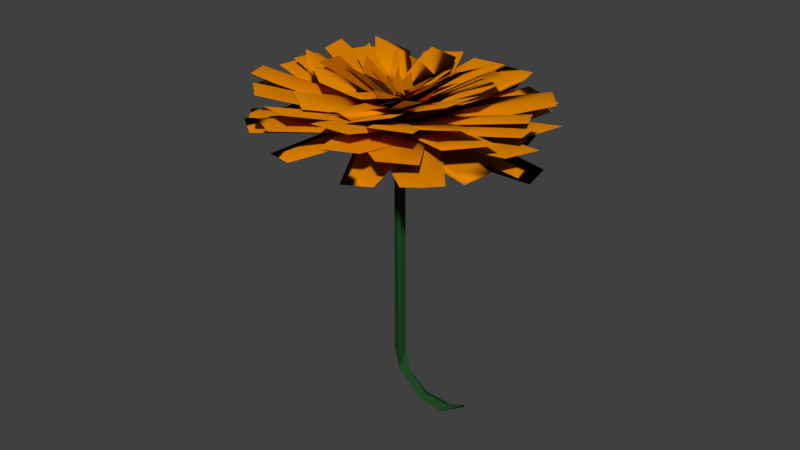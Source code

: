 # Source: marigoldFlower.blend  (saved by Blender 2.72.0; exported with 4.5.12 LTS)
import bpy
from mathutils import Matrix  # noqa: F401  (used for matrix-valued properties, if any)

bpy.ops.wm.read_factory_settings(use_empty=True)
scene = bpy.context.scene
scene.name = 'Scene'

# ---- collections
col_collection_1 = bpy.data.collections.new('Collection 1'); scene.collection.children.link(col_collection_1)

# ---- materials (node trees are filled in below, after node groups)
mat_merygoldpetal = bpy.data.materials.new('merygoldpetal')
mat_merygoldpetal.alpha_threshold = 0.0
mat_merygoldpetal.use_transparent_shadow = False
mat_merygoldpetal.diffuse_color = (0.8, 0.2482, 0.0, 1.0)
mat_merygoldpetal.roughness = 0.5
mat_merygoldpetal.line_color = (0.0, 0.0, 0.0, 1.0)
mat_marigoldstem = bpy.data.materials.new('marigoldstem')
mat_marigoldstem.alpha_threshold = 0.0
mat_marigoldstem.use_transparent_shadow = False
mat_marigoldstem.diffuse_color = (0.01591, 0.0668, 0.01833, 1.0)
mat_marigoldstem.roughness = 0.5
mat_marigoldstem.line_color = (0.0, 0.0, 0.0, 1.0)

# ---- material node trees

# ---- world
world_world = bpy.data.worlds.new('World'); scene.world = world_world
world_world.color = (0.05088, 0.05088, 0.05088)
world_world.use_sun_shadow = False
world_world.sun_shadow_jitter_overblur = 0.0
world_world.cycles.sampling_method = 'MANUAL'
world_world.cycles.sample_map_resolution = 256

# ---- meshes
me_sphere_007 = bpy.data.meshes.new('Sphere.007')
me_sphere_007.from_pydata([(-0.2174, -0.3912, -125.6), (-0.3878, -0.2852, -127.7), (0.01409, 0.06891, 0.5986), (0.09802, 0.02329, 0.686), (0.0957, -0.0002915, 0.7623), (0.08619, -0.01148, 0.8042), (0.05227, -0.03051, 0.8875), (-0.02492, -0.0457, 0.9881), (-0.1954, 0.01673, 0.9063), (-0.1673, 0.04986, 0.7822), (-0.07083, 0.07388, 0.6406), (-0.04193, 0.07452, 0.6189), (0.06068, 0.05496, 0.6111), (0.0997, 0.01145, 0.7224), (0.09074, 0.03478, 0.6546), (0.02917, -0.03763, 0.9258), (0.07152, -0.02168, 0.8465), (-0.01325, 0.07285, 0.6047), (-0.09886, 0.07094, 0.6689), (-0.2129, -0.2724, -115.1), (0.07813, 0.04547, 0.6293), (0.03905, 0.06287, 0.6007), (-0.1914, 0.02847, 0.8664), (-0.1938, 0.00489, 0.9427), (-0.1865, -0.006598, 0.9741), (-0.1249, 0.06581, 0.7029), (-0.148, 0.05869, 0.7412), (-0.1819, 0.03966, 0.8245), (-0.08249, -0.04467, 1.024), (-0.05382, -0.04635, 1.01), (0.003106, -0.04276, 0.9597), (-0.1739, -0.01729, 0.9994), (-0.1564, -0.02678, 1.018), (-0.1348, -0.03469, 1.028), (-0.1098, -0.04074, 1.03), (0.05147, -0.6009, -134.0), (-0.09759, -0.5847, -136.3), (-0.08065, -0.6502, -132.5), (-0.2453, -0.6321, -134.7), (0.1649, -0.9353, -132.4), (0.25, -0.9363, -136.7), (0.03071, -0.9418, -136.1), (0.3473, -0.9334, -133.9), (0.417, -1.201, -126.8), (0.4895, -1.167, -129.8), (-0.4822, -0.3158, -124.8), (-0.4577, -0.178, -115.1), (-0.2001, -0.26, -125.2), (-0.03112, -0.08597, 13.86), (-0.1678, 0.05503, 10.85), (-0.8461, -0.2065, 16.54), (-0.7502, -0.0378, 14.04), (0.02296, 0.01537, 10.65), (-0.6975, 0.1127, 15.49), (0.1757, -0.03687, 13.18), (0.3877, 0.1378, 11.65), (1.006, 0.03227, 16.59), (-0.004822, 0.1464, 12.66), (0.4477, 0.06809, 11.83), (0.7519, 0.3284, 15.88), (-0.02354, -0.04715, 12.59), (0.5965, 0.005346, 14.81), (0.8475, -0.1601, 19.85), (-0.1122, 0.1605, 13.38), (0.4664, 0.4167, 17.43), (0.1519, 0.04256, 10.97), (-0.1515, -0.3424, 20.29), (0.2214, -0.06931, 14.22), (-0.06904, -0.04591, 13.05), (-0.2355, 0.05198, 12.15), (0.1029, 0.1305, 12.03), (-0.6538, 0.3511, 19.19), (0.4776, -0.1716, 18.01), (-0.08489, 0.01796, 11.29), (0.2272, -0.2416, 18.77), (0.1343, 0.1806, 13.21), (-0.3762, 0.4163, 19.07), (-0.147, 0.0452, 11.62), (-0.1309, -0.172, 13.8), (0.2772, -0.05797, 12.56), (0.786, -0.481, 24.75), (-0.1738, 0.6578, 21.19), (-0.6324, 0.4371, 18.59), (0.1998, 0.05276, 9.05), (-0.2708, -0.5769, 24.03), (0.3371, -0.1317, 14.13), (-0.1364, -0.09357, 12.23), (-0.388, 0.04394, 10.81), (0.1636, 0.1719, 10.63), (-1.07, 0.5315, 22.29), (-0.06225, -0.09559, 11.47), (0.9485, -0.009993, 15.11), (1.358, -0.2797, 23.32), (0.2626, -0.07884, 12.44), (-0.02471, 0.1042, 7.916), (1.332, 0.2415, 13.35), (1.616, 0.03393, 18.0), (-0.01192, 0.1979, 11.65), (0.09451, -0.02672, 8.256), (1.34, 0.2466, 13.37), (1.222, 0.4945, 16.9), (-1.171, -0.1675, 13.94), (-0.9485, -0.3974, 18.83), (0.1572, 0.02895, 9.558), (-0.8703, -0.06824, 12.18), (0.02874, -0.03055, 8.402), (-0.3712, 0.1689, 12.57), (-1.632, 0.08224, 18.11), (-0.7986, 0.07423, 5.983), (0.06243, -0.0989, 7.571), (-2.686, -0.2473, 18.97), (0.007038, -0.131, 3.59), (-0.5752, 0.1561, 9.467), (-2.352, -0.2964, 19.38), (-0.5098, 0.03049, 9.018), (-2.018, -0.4991, 15.44), (1.983, -0.3523, 18.64), (0.8354, 0.07522, 5.827), (2.316, -0.1236, 14.99), (-0.166, -0.008959, 5.242), (1.039, 0.9285, 16.04), (-0.2576, 0.1635, 7.038), (1.702, 0.6993, 10.84), (0.2998, -0.04999, 2.868), (-0.06098, -0.2476, 11.71), (0.501, -0.07413, 8.32), (1.773, -0.6238, 24.61), (-0.429, 0.04217, 6.621), (0.4031, 1.035, 19.76), (0.1489, -0.002018, 3.89), (-0.3033, 0.8013, 18.95), (0.2257, -0.2827, 12.57), (-0.6033, -0.04309, 7.511), (-0.8135, -0.6211, 23.21), (-0.01582, 0.2776, 7.559), (-1.977, 0.562, 25.52), (-2.128, 0.2221, 22.43), (-0.1572, -0.09922, 4.338), (0.3821, -0.28, 12.79), (0.02983, -0.1494, 9.656), (-0.2757, -0.8526, 29.39), (0.03777, -0.003058, 3.486), (-0.8331, 0.7886, 21.63), (-1.678, 0.5992, 24.21), (-0.4134, -0.1174, 6.395), (1.805, -0.8363, 24.95), (0.459, 0.08752, 4.885), (0.9342, -0.9454, 25.36), (0.7871, -0.6952, 19.24), (-0.6241, 0.1468, 7.565), (0.4903, 0.1634, 4.897), (-0.1865, 1.258, 20.46), (-0.9035, 1.099, 20.78), (-0.4965, -0.02697, 5.233), (0.3908, -0.07985, 6.747), (0.6537, -1.067, 26.76), (0.2348, -0.3324, 12.67), (-0.3235, -1.093, 26.02), (-1.913, 0.7001, 19.05), (-0.2852, -0.07679, 4.556), (0.1645, 0.331, 7.512), (-0.151, 0.2923, 7.249), (-1.463, 1.108, 22.0), (-1.597, 0.7388, 19.31), (2.197, -0.6258, 22.32), (0.1492, 0.171, 3.061), (2.579, -0.1958, 17.38), (-0.3196, -0.01703, 4.662), (-0.4065, 0.2652, 7.56), (0.3398, -0.04411, 3.632), (1.532, 0.8922, 14.09), (1.199, 0.8734, 15.03), (0.8586, 1.232, 18.67), (0.7617, -0.1728, 9.701), (-0.0789, 0.1779, 2.856), (0.9067, 0.1647, 5.409), (2.236, 0.3478, 9.034), (2.091, 0.01033, 13.33), (3.077, -0.002867, 15.88), (0.873, 0.5958, 10.26), (-0.2085, 0.1651, 6.122), (0.1956, -0.1051, 3.605), (1.575, 0.1924, 6.908), (0.7804, 0.1508, 5.16), (2.656, 0.623, 11.05), (1.667, 0.6373, 12.01), (2.252, 0.8932, 13.56), (-2.421, -0.5464, 18.29), (-0.2283, 0.1389, 3.252), (0.2596, -0.1254, 6.5), (-1.395, -0.78, 20.57), (-0.1754, -0.1722, 4.486), (-0.6768, -0.05199, 6.623), (0.03245, 0.2103, 5.674), (-2.77, 0.3211, 19.53), (-2.269, 0.2009, 17.39), (-2.978, -0.06132, 18.34), (-1.996, 0.2552, 8.775), (-0.006402, 0.1992, -1.632), (0.004988, -0.2404, 1.737), (-1.792, -0.3708, 12.69), (-3.782, -0.3148, 23.1), (-0.7041, -0.1521, 6.174), (-3.793, 0.1247, 19.73), (-3.084, 0.03645, 15.3), (-0.6751, -0.505, 7.49), (0.1904, -0.1743, 3.815e-06), (-0.3193, 0.1956, 0.1487), (-2.513, -0.2795, 15.69), (-3.379, -0.6101, 23.18), (-2.869, -0.9801, 23.03), (-0.7521, -0.04244, 5.651), (-2.436, -0.7421, 17.53), (1.404, -0.6538, 7.359), (-0.231, -0.1893, 1.986), (0.1863, 0.2209, -2.178), (2.156, -0.08361, 1.671), (1.178, -0.08663, 0.03083), (3.791, -0.5481, 7.044), (2.382, -0.6508, 8.999), (3.374, -0.9583, 11.21), (0.08946, 0.8943, 3.469), (-0.154, 0.3815, 0.6614), (-0.5228, 0.02511, 0.9637), (0.5265, 0.1127, -1.378), (1.377, 0.703, -0.4101), (1.62, 1.216, 2.398), (1.989, 1.572, 2.095), (0.9397, 1.485, 4.437), (0.6206, 0.3906, 1.28), (0.8456, 1.207, 1.779), (0.196, -0.6792, 9.781), (-0.3007, -0.2152, 2.682), (0.4565, 0.1238, -2.162), (1.614, -0.7256, 8.03), (2.111, -1.19, 15.13), (1.354, -1.529, 19.97), (-1.401, 1.499, 11.63), (-1.207, 0.7498, 7.411), (-0.5058, -0.0342, 1.623), (-0.424, 0.2241, 1.321), (0.4602, 0.164, -1.666), (0.2661, 0.9129, 2.555), (-0.4349, 1.697, 8.343), (-0.5167, 1.439, 8.645), (0.1156, 0.5807, 2.862), (-1.056, 1.082, 7.104), (-1.92, -0.6314, 16.24), (-0.3664, 0.1552, -0.4733), (-0.1669, -0.6209, 9.438), (0.2727, -0.238, 1.355), (-1.721, -1.408, 26.15), (-2.36, -1.014, 24.32), (-1.157, -0.1186, 7.267), (-0.1976, -0.1388, 0.7271), (-0.8039, 0.2617, 3.151), (0.1752, 0.2547, -1.261), (-2.535, 0.6555, 13.83), (-3.494, 0.6757, 20.37), (-2.888, 0.2751, 17.95), (-3.867, 0.2822, 22.36), (-0.9239, -0.8448, 14.78), (-0.5061, 0.06245, 0.6816), (0.3975, -0.6751, 9.222), (0.4607, -0.1295, -0.07011), (-0.02037, -1.582, 23.32), (-0.9872, -1.39, 24.07), (-2.867, 0.7328, 16.91), (-0.3428, -0.1285, 1.52), (-0.6003, 0.09598, 2.179), (0.3183, 0.1666, -1.697), (-0.05189, 0.415, 0.2707), (-2.576, 1.276, 15.66), (-2.319, 1.052, 15.0), (-0.56, 0.4686, 4.749), (-3.237, 0.9812, 18.87), (-2.359, 0.6792, 12.43), (0.7757, -0.805, 4.506), (0.1391, -0.3436, 0.901), (-0.481, -0.05275, 0.4145), (0.5995, -0.002948, -0.5262), (1.825, -0.4465, 1.911), (2.462, -0.9078, 5.515), (3.082, -1.199, 6.002), (0.8663, -0.2502, 2.453), (2.002, -1.248, 6.943), (1.735, -1.001, 3.963), (-0.5803, 0.8598, 0.598), (-0.81, 0.8586, -0.04346), (-0.5629, 0.05558, 0.2744), (-0.41, 0.2913, -0.7836), (-0.3645, 0.2629, 0.8253), (0.4773, -0.009423, -0.4407), (0.3452, 0.263, -1.311), (0.4418, 0.3617, 0.2209), (0.7435, 0.8646, -1.148), (0.5138, 0.8634, -1.789), (0.3434, 1.432, -0.4078), (0.4964, 1.668, -1.466), (-0.0364, 0.8611, -1.732), (-0.4118, 1.46, 0.12), (0.2979, 1.46, -2.017), (-0.03016, 0.8621, 0.5402), (-0.5439, 1.733, -0.7507), (-0.5083, 1.362, -1.412), (-0.1994, -0.89, 5.936), (-0.4895, 0.04248, 0.3956), (-0.09309, -0.2413, 0.8126), (0.5601, 0.06016, -0.9043), (1.307, -0.6827, 3.104), (0.6235, -0.3367, 0.373), (1.2, -1.331, 8.228), (1.597, -1.615, 8.645), (0.4838, -1.236, 8.667), (0.5472, -1.633, 9.944), (-1.559, 0.6551, 2.014), (-0.5329, -0.03572, 0.9674), (-0.802, 0.2632, 0.223), (-0.5672, 0.186, 1.565), (0.07751, 0.3399, 0.1045), (0.4735, 0.0891, -1.154), (0.07444, 0.3183, -1.494), (-0.1588, 0.922, -1.029), (-0.4375, 0.8331, -1.409), (-0.9155, 1.314, 0.7614), (-1.185, 1.613, 0.01701), (-1.792, 1.259, 2.479), (-1.15, 1.391, -0.5811), (-1.28, 0.744, 2.393), (-2.191, 1.488, 2.139), (-1.795, 1.237, 0.8799), (-0.02499, -0.2859, 0.425), (0.6587, -0.2831, 1.917), (0.5535, -0.2533, 0.1066), (0.5042, 0.05936, 1.203), (-0.0235, 0.1403, -0.2149), (0.6378, 0.03214, -0.3045), (3.327, -0.1735, 4.283), (3.906, -0.1409, 3.965), (3.222, -0.1437, 2.473), (1.945, -0.2146, 1.061), (3.243, -0.4589, 4.694), (1.936, -0.2122, 3.329), (3.904, -0.5671, 4.605), (3.377, -0.4861, 3.187), (1.301, 1.229, -0.05206), (0.6193, 0.8811, -1.6), (-0.456, 0.1034, -0.6364), (0.107, 0.2447, 0.5141), (0.002311, 0.3133, -1.365), (0.6313, 0.05514, 1.063), (1.592, 0.5533, 1.23), (0.911, 0.205, -0.3181), (2.668, 1.331, 0.2662), (1.11, 0.7159, -1.319), (2.209, 1.121, 0.9948), (2.105, 1.19, -0.8843), (1.102, 0.7185, 0.9488), (1.58, 1.379, -1.433), (3.436, 0.1849, 4.168), (0.2349, -0.1969, -0.3242), (0.669, -0.01459, -0.2853), (-0.286, 0.1218, -0.01857), (0.6995, 0.3315, 2.396), (0.3239, 0.3929, 0.8491), (3.525, 0.7747, 5.341), (3.091, 0.5924, 5.302), (2.961, 0.4984, 2.921), (0.7987, 0.07944, 2.096), (4.046, 0.456, 5.035), (3.061, 0.2463, 2.62), (1.627, 0.5744, 0.2094), (-0.2623, 0.2485, -1.498), (0.3822, -0.1072, 1.96), (0.5744, 0.2467, -1.005), (2.072, 0.07175, 4.633), (3.961, 0.3976, 6.34), (3.124, 0.3994, 5.847), (3.317, 0.7533, 2.882), (-2.387, -0.987, 14.35), (-0.441, 0.1284, 0.9969), (-0.7372, -0.201, 2.637), (0.4798, -0.05939, -1.218), (0.2973, -0.3732, 0.6627), (-1.649, -1.489, 14.02), (-1.352, -1.159, 12.38), (-2.569, -1.301, 16.24), (-2.128, -0.007466, 7.536), (-0.2813, -0.1261, 2.054), (-0.7189, -0.0439, 1.876), (0.1699, 0.2476, -1.961), (-1.708, 0.5937, 2.503), (-1.083, 0.3451, 0.6313), (-3.554, 0.7123, 7.985), (-3.116, 0.6301, 8.164), (-2.753, 0.2412, 9.408), (-4.005, 0.3386, 12.0), (-1.811, -0.3429, 7.068), (-1.623, -0.0935, 6.01), (-0.3142, 0.1546, -0.3183), (0.4435, -0.1343, -0.3556), (-2.753, -1.135, 17.19), (-1.445, -0.8868, 10.87), (-1.256, -0.6373, 9.808), (-3.511, -0.846, 17.23), (-1.976, -0.3103, 8.038), (-0.06396, -0.1694, 0.9807), (-0.4875, -0.06568, 1.075), (0.06287, 0.2417, -0.9842), (-2.012, 0.3559, 6.214), (-1.018, 0.1901, 1.876), (-3.924, 0.215, 13.27), (-3.5, 0.1113, 13.18), (-2.969, -0.1445, 12.38), (-4.051, -0.1961, 15.24), (3.265, -0.1073, 8.543), (3.222, -0.2582, 7.59), (0.1515, -0.1946, 1.266), (0.751, -0.006584, 0.5971), (-0.09265, 0.1895, -0.7157), (0.7612, 0.3571, 1.074), (0.7183, 0.2061, 0.1207), (3.832, 0.2935, 7.398), (3.232, 0.1054, 8.067), (4.076, -0.09065, 9.38), (2.485, 1.226, 5.55), (0.3763, 0.4194, 1.911), (-0.3053, 0.1404, -0.3667), (0.242, 0.3492, -0.08418), (0.621, -0.1487, 0.6111), (0.4685, 0.1067, -0.05846), (2.864, 0.7284, 6.245), (3.411, 0.9371, 6.528), (2.729, 0.6582, 4.25), (2.637, 0.9708, 6.219), (0.7478, 0.2068, 2.518), (2.358, 0.8707, 3.643), (1.231, -0.7133, 7.197), (-0.2973, -0.1657, 0.7902), (0.2567, 0.2049, -0.9554), (2.112, -0.1547, 4.964), (1.003, -0.0792, 1.169), (3.64, -0.7023, 11.37), (2.339, -0.7888, 10.99), (3.086, -1.073, 13.12), (-0.2038, 0.9118, 3.134), (-0.5303, 0.07213, 0.1742), (-0.2327, 0.3652, 0.2371), (-0.06217, -0.03565, -0.3528), (0.4991, -0.0732, -0.225), (0.4156, 0.2504, -0.166), (1.291, 0.7356, 2.595), (0.9386, 0.7349, 1.482), (1.32, 1.282, 5.492), (1.617, 1.575, 5.554), (0.6712, 1.397, 5.895), (1.149, 1.683, 6.081), (0.1482, 0.9125, 4.246), (0.5877, 1.721, 5.954), (-0.9046, -1.401, 15.39), (-0.4976, 0.057, -0.06566), (0.7331, -0.1933, 1.458), (0.3158, -0.325, 1.975), (0.3261, -1.652, 16.92), (-0.4873, -1.27, 14.88), (-2.562, 0.9014, 9.393), (-0.7615, -0.09258, 1.616), (-0.5316, 0.1348, 0.6088), (0.3272, 0.1361, -0.8562), (-0.2659, 0.45, 2.239), (-0.1848, 0.376, 0.1142), (-1.986, 1.37, 7.891), (-2.215, 1.143, 8.898), (-1.979, 1.034, 6.033), (-0.7678, 0.2435, 3.474), (-3.074, 1.141, 10.36), (-2.481, 0.8274, 7.268), (0.01221, -0.8526, 8.545), (-0.4909, -0.09116, 0.7455), (0.4485, 0.1238, -0.9325), (0.5659, -0.2316, 1.409), (1.486, -0.6308, 6.82), (1.989, -1.392, 14.62), (0.9326, -1.252, 13.96), (1.05, -1.607, 16.3), (-1.453, 1.257, 7.496), (-1.381, 0.7126, 4.565), (-0.5037, -0.06887, 0.5638), (-0.5592, 0.2847, 0.5983), (0.4589, 0.03867, -0.7587), (0.08585, 0.9195, 2.831), (0.1575, 0.3749, -0.09879), (-0.7919, 1.701, 6.833), (-0.7364, 1.347, 6.799), (-1.754, 1.593, 8.156), (-1.774, -0.2696, -0.6962), (-0.2743, 0.163, -0.4142), (-0.5674, -0.05731, -1.03), (0.3325, -0.08545, 0.4393), (-0.2381, -0.2952, 1.287), (-0.8807, -0.6926, 0.9658), (-0.4781, -0.2975, -0.684), (-2.381, -1.125, 0.6838), (-2.088, -0.9049, 1.3), (-2.177, -0.6647, 0.9536), (-2.987, -0.8768, -0.1697), (-2.417, -0.6671, -1.018), (-1.694, -0.2001, -0.1752), (0.07875, -0.05581, 0.0745), (-0.572, -0.06776, 0.4697), (-0.07575, 0.2401, -0.4323), (-0.5398, 0.07755, -1.294), (-1.907, 0.2929, -2.253), (-3.68, 0.1485, -2.503), (-3.061, 0.01518, -1.135), (-3.029, 0.1605, -2.898), (-0.9542, 0.1155, 0.2421), (-3.525, -0.1474, -1.996), (-2.647, -0.02281, -2.671), (2.794, -0.2378, -4.367), (3.293, -0.3527, -5.936), (-0.09325, -0.1172, 0.2911), (0.5101, -0.09778, -0.1022), (0.3989, -0.09944, -1.375), (0.2178, 0.2722, -0.7799), (0.7167, 0.1574, -2.348), (3.604, 0.03679, -7.007), (3.112, 0.01901, -5.341), (3.001, 0.01735, -6.613), (0.9587, 0.07523, -0.9535), (2.552, -0.1557, -5.762), (-0.6677, -0.727, -4.371e-08), (-0.4674, -0.01987, -5.96e-08), (-0.3971, -0.3137, -0.7441), (-0.3749, -0.254, 0.7509), (0.358, -0.227, 0.7071), (0.4203, 0.05248, -7.252e-08), (0.3299, -0.1972, -0.7166), (0.6999, -0.727, -5.96e-08), (0.4293, -1.14, 0.7441), (0.4996, -1.434, -5.96e-08), (0.4293, -1.14, -0.7441), (0.0161, -0.727, -1.0), (-0.2978, -1.257, 0.7166), (0.0161, -0.727, 1.0), (-0.3881, -1.506, -1.336e-07), (-0.2978, -1.257, -0.7166), (-0.3045, -0.1208, 0.2647), (-0.5723, 0.1396, -0.1454), (0.3165, 0.2156, -0.5789), (-0.8238, 0.734, -4.547), (-2.022, 1.297, -6.99), (-1.754, 1.036, -6.58), (-1.502, 0.4417, -2.178), (-2.643, 0.9601, -6.147), (2.023, -1.117, -2.649), (0.1923, -0.2828, 0.4502), (-0.2772, -0.1086, 0.2885), (0.2049, -0.3127, -1.034), (0.4297, -0.05379, 0.2048), (0.6032, 0.1454, -0.6407), (0.5289, -0.03603, -1.353), (2.421, -0.6592, -2.256), (2.903, -0.8633, -3.579), (2.434, -0.6891, -3.74), (1.308, -0.4858, -2.642), (2.097, -0.9359, -1.937), (1.318, -0.4861, -0.6478), (2.196, -0.9181, -3.495), (0.08463, -0.8818, -1.659), (-0.5073, -0.06013, 0.4104), (-0.002677, -0.2675, 0.3877), (0.2787, 0.1374, -0.0955), (0.5437, -0.1408, -1.835), (0.7449, -0.2054, -0.5565), (1.511, -0.631, -3.237), (1.19, -0.7572, -4.128), (2.103, -1.453, -5.306), (1.052, -1.372, -3.06), (1.599, -1.245, -5.283), (0.4061, -0.7556, -0.768), (1.317, -1.65, -4.8), (0.8512, -1.307, -4.339), (-1.35, 0.697, -5.703), (-0.4595, -0.07442, 0.6221), (0.5069, 0.07516, -0.2885), (0.1364, 0.9236, -7.206), (-0.52, 1.216, -10.88), (-0.7545, 1.695, -13.53), (-0.694, 0.4045, -2.026), (-1.721, 1.545, -12.62), (2.85, -0.6629, -0.295), (-0.1093, -0.2242, 0.6348), (-0.006643, 0.1851, -0.5162), (0.6777, 0.08145, -1.554), (1.053, 0.2567, -1.072), (4.012, -0.182, -2.001), (3.225, -0.4877, 0.1871), (3.185, -0.182, -2.591), (0.7171, -0.2242, 1.224), (3.909, -0.5914, -0.8504), (-1.724, -1.17, 5.744), (-1.508, -0.6256, 3.007), (-1.157, -0.6489, 1.766), (-0.4475, 0.1345, 0.122), (0.08735, 0.06222, -0.2564), (-0.4262, -0.189, -0.00957), (0.518, -0.0649, 0.03242), (-0.08685, -0.8851, 2.863), (0.1297, -0.3405, 0.1251), (-1.168, -1.322, 5.879), (-1.682, -1.573, 6.126), (-1.147, -1.645, 5.747), (-0.438, -0.8618, 4.104), (-2.113, -1.446, 5.837), (-2.173, 0.116, 1.11), (-0.1091, -0.1319, 0.437), (-0.9206, 0.003092, -0.2359), (-0.7213, 0.02443, 1.252), (0.1653, 0.2685, -0.8066), (-1.498, 0.6883, -1.162), (-0.6489, 0.3338, -1.628), (-2.75, 0.8013, 0.1839), (-3.562, 0.9363, -0.4889), (-2.949, 0.7799, -1.304), (-3.022, 0.4706, 1.576), (-3.836, 0.5359, 0.7547)], [], [(3, 14, 20, 12, 21, 2, 17, 11, 10, 18, 25, 26, 9, 27, 22, 8, 23, 24, 31, 32, 33, 34, 28, 29, 7, 30, 15, 6, 16, 5, 4, 13), (19, 29, 28, 45), (3, 13, 19), (13, 4, 19), (4, 5, 19), (5, 16, 19), (16, 6, 19), (6, 15, 19), (15, 30, 19), (30, 7, 19), (7, 29, 19), (46, 45, 23, 8), (28, 34, 45), (45, 34, 33), (45, 33, 32), (45, 32, 31), (45, 31, 24), (45, 24, 23), (46, 2, 21, 47), (46, 8, 22), (46, 22, 27), (46, 27, 9), (46, 9, 26), (46, 26, 25), (46, 25, 18), (46, 18, 10), (46, 10, 11), (46, 11, 17), (46, 17, 2), (40, 36, 35, 42), (21, 12, 47), (20, 14, 47), (12, 20, 47), (45, 38, 37), (1, 36, 38), (1, 47, 36), (47, 0, 35), (39, 37, 38, 41), (35, 37, 39, 42), (36, 40, 41), (207, 211, 205, 206), (41, 40, 44), (39, 41, 43), (42, 43, 44), (0, 19, 45), (48, 50, 49), (49, 50, 48), (53, 51, 52), (51, 53, 52), (55, 56, 54), (55, 54, 56), (58, 57, 59), (58, 59, 57), (62, 61, 60), (62, 60, 61), (65, 63, 64), (65, 64, 63), (67, 66, 68), (68, 66, 67), (71, 69, 70), (69, 71, 70), (72, 74, 73), (73, 74, 72), (75, 77, 76), (77, 75, 76), (79, 80, 78), (79, 78, 80), (83, 82, 81), (83, 81, 82), (85, 84, 86), (86, 84, 85), (89, 87, 88), (87, 89, 88), (92, 91, 90), (92, 90, 91), (95, 94, 93), (94, 96, 93), (95, 96, 94), (95, 93, 96), (99, 97, 98), (98, 97, 100), (99, 98, 100), (99, 100, 97), (103, 102, 101), (103, 101, 102), (106, 105, 104), (107, 104, 105), (107, 105, 106), (107, 106, 104), (109, 110, 108), (109, 108, 110), (114, 111, 112), (112, 111, 115), (114, 112, 113), (113, 112, 115), (114, 113, 115), (114, 115, 111), (118, 117, 119), (117, 116, 119), (118, 116, 117), (119, 116, 118), (123, 120, 121), (122, 123, 121), (120, 122, 121), (123, 122, 120), (125, 126, 124), (125, 124, 126), (127, 130, 128), (129, 127, 128), (129, 128, 130), (131, 133, 132), (132, 133, 131), (137, 136, 134), (137, 134, 135), (137, 135, 136), (136, 135, 134), (138, 140, 139), (143, 141, 142), (143, 142, 141), (146, 148, 144), (145, 148, 146), (146, 147, 145), (146, 144, 147), (152, 149, 150), (152, 150, 151), (149, 151, 150), (154, 153, 156), (155, 154, 156), (154, 157, 153), (155, 157, 154), (156, 157, 155), (156, 153, 157), (159, 163, 158), (160, 159, 161), (160, 161, 162), (163, 162, 158), (159, 158, 161), (163, 159, 160), (163, 160, 162), (158, 162, 161), (165, 164, 167), (166, 164, 165), (167, 164, 166), (171, 168, 169), (170, 169, 168), (172, 170, 168), (171, 172, 168), (177, 178, 176), (177, 174, 173), (177, 176, 174), (178, 175, 176), (173, 175, 178), (173, 178, 177), (180, 185, 179), (182, 181, 183), (182, 183, 184), (185, 180, 181), (185, 181, 182), (186, 184, 183), (179, 186, 183), (185, 186, 179), (188, 189, 187), (187, 190, 188), (187, 189, 190), (193, 191, 192), (195, 194, 196), (195, 191, 193), (194, 193, 192), (196, 194, 192), (195, 196, 191), (199, 198, 202), (200, 199, 202), (198, 204, 197), (202, 198, 197), (199, 204, 198), (200, 204, 199), (202, 201, 200), (201, 204, 200), (202, 203, 201), (202, 197, 203), (210, 209, 208, 212), (211, 207, 208), (226, 229, 224, 225), (206, 205, 212), (207, 206, 212), (208, 207, 212), (211, 208, 209), (211, 209, 210), (211, 210, 205), (205, 210, 212), (218, 217, 216), (219, 220, 218), (214, 217, 213), (219, 215, 214), (219, 216, 215), (219, 218, 216), (220, 217, 218), (213, 217, 220), (213, 220, 219), (223, 221, 222), (222, 221, 228, 230), (226, 225, 227), (229, 221, 223), (224, 222, 230), (225, 224, 230), (227, 225, 230), (229, 226, 228), (229, 228, 221), (240, 239, 238, 246), (236, 234, 235), (235, 233, 231), (234, 232, 233), (236, 232, 234), (235, 231, 236), (231, 232, 236), (244, 245, 242, 243), (239, 237, 238), (245, 239, 241), (245, 241, 242), (269, 268, 267, 276), (242, 241, 243), (237, 243, 246), (245, 237, 239), (241, 240, 246), (243, 241, 246), (245, 244, 237), (238, 237, 246), (251, 250, 249), (252, 247, 251), (248, 250, 247), (252, 249, 248), (252, 251, 249), (247, 250, 251), (253, 260, 254), (256, 253, 254), (257, 256, 255), (258, 256, 257), (258, 257, 260), (254, 260, 255), (259, 253, 256), (259, 256, 258), (260, 257, 255), (259, 260, 253), (265, 264, 263), (266, 261, 265), (262, 264, 261), (266, 263, 262), (266, 265, 263), (261, 264, 265), (273, 274, 271, 272), (274, 268, 270), (270, 269, 271), (274, 270, 271), (282, 281, 280, 284), (267, 273, 275), (275, 272, 276), (274, 267, 268), (271, 269, 276), (272, 271, 276), (274, 273, 267), (267, 275, 276), (279, 280, 278), (284, 280, 279), (285, 277, 278, 286), (283, 281, 282), (284, 279, 277), (280, 286, 278), (281, 286, 280), (283, 286, 281), (284, 285, 282), (284, 277, 285), (289, 288, 304, 290), (291, 287, 288, 289), (293, 292, 289, 290), (296, 295, 292, 293), (294, 291, 292), (298, 297, 294, 295), (301, 298, 295, 296), (300, 297, 298, 303), (287, 300, 303, 288), (303, 301, 304), (290, 304, 299), (302, 287, 291), (293, 290, 299), (302, 291, 294), (296, 293, 299), (302, 294, 297), (301, 296, 299), (302, 297, 300), (304, 301, 299), (302, 300, 287), (308, 310, 307, 306), (306, 307, 305), (311, 313, 314, 312), (312, 310, 309), (316, 318, 328, 315), (307, 310, 305), (313, 308, 306), (313, 309, 308), (313, 311, 309), (314, 310, 312), (305, 310, 314), (305, 314, 313), (316, 315, 317), (321, 320, 316, 317), (323, 322, 320, 321), (319, 318, 320), (324, 319, 320, 322), (325, 322, 323, 327), (324, 322, 325), (326, 324, 325, 329), (328, 326, 329, 315), (329, 327, 330), (321, 317, 323), (328, 318, 319), (328, 319, 324), (328, 324, 326), (330, 327, 323), (317, 330, 323), (317, 315, 329, 330), (331, 335, 336, 333), (332, 334, 335, 331), (338, 339, 336, 335), (337, 338, 335, 334), (343, 344, 339, 338), (341, 343, 338, 337), (341, 332, 331, 343), (336, 340, 333), (342, 334, 332), (339, 340, 336), (342, 337, 334), (344, 340, 339), (342, 341, 337), (333, 340, 344), (342, 332, 341), (343, 331, 333, 344), (348, 345, 346, 347), (350, 347, 349, 352), (348, 347, 350), (356, 353, 351, 352), (358, 345, 355, 353), (359, 360, 361, 370), (358, 353, 356), (349, 346, 354), (357, 345, 348), (357, 348, 350), (352, 349, 354), (357, 350, 351), (357, 351, 355), (356, 352, 354), (358, 356, 354), (357, 355, 345), (346, 358, 354), (366, 365, 364, 363), (368, 360, 359), (368, 362, 360), (364, 361, 362), (364, 362, 363), (375, 373, 374, 376), (366, 369, 365), (369, 370, 367), (361, 367, 370), (364, 367, 361), (368, 366, 363), (368, 359, 366), (371, 372, 377, 378), (377, 372, 373), (377, 373, 375), (378, 376, 374), (371, 378, 374), (450, 448, 446, 447), (383, 381, 382), (384, 383, 385), (385, 386, 384), (385, 380, 379), (385, 382, 380), (384, 381, 383), (386, 381, 384), (379, 381, 386), (388, 387, 389), (388, 395, 387), (390, 389, 392), (391, 390, 392), (394, 391, 393), (391, 392, 393), (395, 394, 396), (395, 388, 390), (395, 390, 394), (396, 393, 392), (389, 396, 392), (395, 396, 387), (399, 397, 398), (404, 402, 401), (400, 397, 399), (403, 400, 398), (402, 397, 400), (404, 397, 402), (403, 404, 401), (403, 398, 404), (398, 397, 404), (406, 413, 405), (409, 408, 410), (409, 410, 411), (407, 405, 410), (413, 406, 408), (413, 408, 409), (413, 409, 412), (414, 411, 410), (405, 414, 410), (413, 414, 405), (417, 418, 416), (421, 418, 419), (422, 421, 420), (423, 424, 422), (416, 422, 424), (423, 417, 415), (423, 420, 417), (422, 418, 421), (416, 418, 422), (416, 424, 415), (427, 425, 428), (435, 426, 427), (435, 427, 429), (429, 427, 430), (429, 430, 433), (431, 429, 432), (432, 433, 436), (434, 432, 425), (425, 432, 436), (430, 428, 436), (433, 430, 436), (435, 431, 434), (435, 434, 426), (426, 434, 425), (442, 441, 440), (443, 444, 442), (438, 441, 437), (443, 439, 438), (443, 440, 439), (443, 442, 440), (444, 441, 442), (437, 441, 444), (437, 444, 443), (446, 445, 447), (446, 457, 445), (451, 449, 450, 452), (449, 448, 450), (455, 453, 454, 456), (453, 451, 454), (451, 452, 454), (445, 457, 455, 458), (455, 456, 458), (450, 447, 452), (457, 446, 449), (457, 449, 453), (458, 454, 452), (457, 453, 455), (447, 458, 452), (496, 497, 506, 495), (463, 462, 461), (459, 463, 464), (460, 462, 459), (464, 461, 460), (464, 463, 461), (459, 462, 463), (474, 465, 466), (469, 474, 468), (468, 467, 470), (471, 468, 470), (469, 468, 471), (471, 470, 473), (465, 472, 475), (475, 473, 476), (467, 476, 473), (470, 467, 473), (474, 469, 472), (474, 472, 465), (465, 475, 466), (466, 475, 476), (483, 484, 482), (478, 480, 477), (483, 478, 477), (483, 479, 478), (483, 481, 479), (483, 482, 481), (482, 480, 481), (484, 480, 482), (477, 480, 484), (477, 484, 483), (487, 486, 488), (487, 485, 486), (489, 488, 491), (490, 489, 491), (493, 490, 492), (490, 491, 492), (485, 493, 494), (493, 485, 487), (493, 487, 489), (492, 491, 488), (494, 492, 488), (47, 14, 3, 19), (485, 494, 486), (499, 503, 502, 500), (501, 497, 498), (500, 498, 499), (508, 507, 518, 511), (502, 501, 500), (505, 506, 502), (503, 505, 502), (497, 501, 506), (504, 499, 496), (504, 503, 499), (506, 501, 502), (495, 505, 504), (510, 516, 509, 508), (513, 514, 516, 512), (510, 508, 511), (512, 510, 511), (517, 513, 515, 518), (514, 513, 517), (521, 523, 530, 520), (516, 507, 509), (512, 511, 518), (515, 512, 518), (516, 514, 507), (514, 517, 507), (519, 522, 521, 520), (529, 524, 521, 522), (521, 524, 525, 523), (529, 527, 526, 524), (526, 528, 525, 524), (519, 520, 526, 527), (526, 520, 530, 528), (532, 536, 537, 533), (529, 522, 519), (525, 530, 523), (528, 530, 525), (529, 519, 527), (534, 532, 531), (536, 538, 541, 537), (536, 532, 534), (539, 538, 536, 535), (540, 545, 546, 541), (539, 540, 538), (543, 545, 540, 539), (534, 531, 545, 543), (537, 542, 533), (544, 535, 534), (541, 542, 537), (544, 539, 535), (546, 542, 541), (544, 543, 539), (533, 542, 546), (544, 534, 543), (545, 531, 533, 546), (571, 570, 569, 580), (553, 554, 547), (548, 547, 549), (551, 549, 550), (554, 551, 552), (547, 554, 550), (553, 548, 549), (549, 547, 550), (553, 549, 551), (554, 552, 550), (553, 551, 554), (557, 555, 556), (557, 561, 558), (560, 557, 559), (560, 564, 561), (562, 563, 560), (563, 568, 564), (555, 563, 566), (561, 565, 558), (567, 559, 556), (564, 565, 561), (567, 562, 559), (568, 565, 564), (567, 566, 562), (558, 565, 568), (567, 556, 566), (558, 568, 555), (570, 582, 569), (572, 575, 576, 573), (572, 573, 570), (572, 570, 571), (575, 577, 579, 576), (574, 575, 572), (580, 569, 581, 578), (582, 579, 581), (570, 576, 582), (573, 576, 570), (580, 574, 571), (580, 577, 574), (580, 578, 577), (582, 576, 579), (593, 595, 598, 594), (585, 589, 584), (588, 587, 590), (584, 583, 587), (585, 584, 587), (589, 585, 586), (589, 586, 588), (589, 588, 590), (583, 590, 587), (599, 592, 591), (593, 594, 592), (599, 593, 592), (599, 591, 600, 597), (591, 598, 600), (592, 598, 591), (594, 598, 592), (599, 596, 595), (599, 597, 596), (602, 604, 606, 603), (607, 609, 606, 605), (607, 605, 604), (610, 612, 608, 613), (610, 601, 614, 611), (612, 609, 608), (610, 611, 612), (616, 618, 625, 615), (613, 604, 601), (613, 607, 604), (609, 603, 606), (612, 603, 609), (614, 603, 612), (613, 601, 610), (601, 602, 614), (602, 603, 614), (616, 615, 617), (623, 620, 621, 624), (619, 618, 616), (619, 616, 621), (620, 619, 621), (622, 620, 623), (625, 623, 626), (623, 624, 626), (625, 618, 619), (625, 619, 622), (626, 624, 621), (617, 626, 621), (625, 626, 615), (35, 0, 37), (36, 47, 35), (0, 45, 37), (45, 1, 38), (38, 36, 41), (42, 39, 43), (40, 42, 44), (43, 41, 44), (1, 46, 47), (47, 19, 0), (1, 45, 46), (129, 130, 127), (139, 140, 138), (145, 147, 148), (147, 144, 148), (149, 152, 151), (167, 166, 165), (171, 169, 170), (172, 171, 170), (174, 175, 173), (174, 176, 175), (183, 180, 179), (181, 180, 183), (185, 182, 184), (186, 185, 184), (190, 189, 188), (195, 193, 194), (192, 191, 196), (201, 203, 204), (203, 197, 204), (219, 214, 213), (215, 217, 214), (215, 216, 217), (224, 223, 222), (224, 229, 223), (228, 226, 227), (228, 227, 230), (231, 233, 232), (235, 234, 233), (241, 239, 240), (237, 244, 243), (252, 248, 247), (249, 250, 248), (255, 256, 254), (259, 258, 260), (266, 262, 261), (263, 264, 262), (270, 268, 269), (275, 273, 272), (277, 279, 278), (285, 283, 282), (285, 286, 283), (292, 291, 289), (295, 294, 292), (303, 298, 301), (288, 303, 304), (313, 306, 305), (308, 309, 310), (311, 312, 309), (320, 318, 316), (329, 325, 327), (347, 346, 349), (351, 350, 352), (353, 355, 351), (346, 345, 358), (362, 361, 360), (363, 362, 368), (365, 367, 364), (369, 367, 365), (366, 359, 369), (369, 359, 370), (372, 371, 374), (373, 372, 374), (376, 377, 375), (378, 377, 376), (379, 380, 381), (382, 381, 380), (385, 383, 382), (385, 379, 386), (390, 388, 389), (394, 390, 391), (396, 394, 393), (389, 387, 396), (398, 400, 399), (403, 402, 400), (403, 401, 402), (406, 405, 407), (408, 406, 407), (410, 408, 407), (411, 412, 409), (414, 412, 411), (413, 412, 414), (415, 417, 416), (419, 418, 417), (417, 420, 419), (419, 420, 421), (423, 422, 420), (423, 415, 424), (427, 426, 425), (430, 427, 428), (431, 435, 429), (432, 429, 433), (434, 431, 432), (428, 425, 436), (443, 438, 437), (439, 441, 438), (439, 440, 441), (448, 449, 446), (453, 449, 451), (456, 454, 458), (447, 445, 458), (464, 460, 459), (460, 461, 462), (467, 466, 476), (468, 466, 467), (468, 474, 466), (472, 469, 471), (475, 471, 473), (475, 472, 471), (479, 480, 478), (479, 481, 480), (489, 487, 488), (493, 489, 490), (494, 493, 492), (488, 486, 494), (504, 496, 495), (498, 497, 496), (499, 498, 496), (498, 500, 501), (503, 504, 505), (505, 495, 506), (508, 509, 507), (512, 516, 510), (513, 512, 515), (507, 517, 518), (532, 533, 531), (534, 535, 536), (540, 541, 538), (548, 553, 547), (552, 551, 550), (557, 558, 555), (559, 557, 556), (557, 560, 561), (559, 562, 560), (560, 563, 564), (566, 563, 562), (563, 555, 568), (556, 555, 566), (571, 574, 572), (574, 577, 575), (577, 581, 579), (578, 581, 577), (569, 582, 581), (584, 589, 583), (587, 586, 585), (588, 586, 587), (589, 590, 583), (599, 595, 593), (596, 598, 595), (600, 598, 596), (597, 600, 596), (601, 604, 602), (605, 606, 604), (608, 609, 607), (613, 608, 607), (611, 614, 612), (621, 616, 617), (622, 619, 620), (625, 622, 623), (617, 615, 626)])
me_sphere_007.polygons.foreach_set('use_smooth', [0, 0, 0, 0, 0, 0, 0, 0, 0, 0, 0, 0, 0, 0, 0, 0, 0, 0, 0, 0, 0, 0, 0, 0, 0, 0, 0, 0, 0, 0, 0, 0, 0, 0, 0, 0, 0, 0, 0, 0, 1, 0, 0, 0, 0, 1, 1, 1, 1, 1, 1, 1, 1, 1, 1, 1, 1, 1, 1, 1, 1, 1, 1, 1, 1, 1, 1, 1, 1, 1, 1, 1, 1, 1, 1, 1, 1, 1, 1, 1, 1, 1, 1, 1, 1, 1, 1, 1, 1, 1, 1, 1, 1, 1, 1, 1, 1, 1, 1, 1, 1, 1, 1, 1, 1, 1, 1, 1, 1, 1, 1, 1, 1, 1, 1, 1, 1, 1, 1, 1, 1, 1, 1, 1, 1, 1, 1, 1, 1, 1, 1, 1, 1, 1, 1, 1, 1, 1, 1, 1, 1, 1, 1, 1, 1, 1, 1, 1, 1, 1, 1, 1, 1, 1, 1, 1, 1, 1, 1, 1, 1, 1, 1, 1, 1, 1, 1, 1, 1, 1, 1, 1, 1, 1, 1, 1, 1, 1, 1, 1, 1, 1, 1, 1, 1, 1, 1, 1, 1, 1, 1, 1, 1, 1, 1, 1, 1, 1, 1, 1, 1, 1, 1, 1, 1, 1, 1, 1, 1, 1, 1, 1, 1, 1, 1, 1, 1, 1, 1, 1, 1, 1, 1, 1, 1, 1, 1, 1, 1, 1, 1, 1, 1, 1, 1, 1, 1, 1, 1, 1, 1, 1, 1, 1, 1, 1, 1, 1, 1, 1, 1, 1, 1, 1, 1, 1, 1, 1, 1, 1, 1, 1, 1, 1, 1, 1, 1, 1, 1, 1, 1, 1, 1, 1, 1, 1, 1, 1, 1, 1, 1, 1, 1, 1, 1, 1, 1, 1, 1, 1, 1, 1, 1, 1, 1, 1, 1, 1, 1, 1, 1, 1, 1, 1, 1, 1, 1, 1, 1, 1, 1, 1, 1, 1, 1, 1, 1, 1, 1, 1, 1, 1, 1, 1, 1, 1, 1, 1, 1, 1, 1, 1, 1, 1, 1, 1, 1, 1, 1, 1, 1, 1, 1, 1, 1, 1, 1, 1, 1, 1, 1, 1, 1, 1, 1, 1, 1, 1, 1, 1, 1, 1, 1, 1, 1, 1, 1, 1, 1, 1, 1, 1, 1, 1, 1, 1, 1, 1, 1, 1, 1, 1, 1, 1, 1, 1, 1, 1, 1, 1, 1, 1, 1, 1, 1, 1, 1, 1, 1, 1, 1, 1, 1, 1, 1, 1, 1, 1, 1, 1, 1, 1, 1, 1, 1, 1, 1, 1, 1, 1, 1, 1, 1, 1, 1, 1, 1, 1, 1, 1, 1, 1, 1, 1, 1, 1, 1, 1, 1, 1, 1, 1, 1, 1, 1, 1, 1, 1, 1, 1, 1, 1, 1, 1, 1, 1, 1, 1, 1, 1, 1, 1, 1, 1, 1, 1, 1, 1, 1, 1, 1, 1, 1, 1, 1, 1, 1, 1, 1, 1, 1, 1, 1, 1, 1, 1, 1, 1, 1, 1, 1, 1, 1, 1, 1, 1, 1, 1, 1, 1, 0, 1, 1, 1, 1, 1, 1, 1, 1, 1, 1, 1, 1, 1, 1, 1, 1, 1, 1, 1, 1, 1, 1, 1, 1, 1, 1, 1, 1, 1, 1, 1, 1, 1, 1, 1, 1, 1, 1, 1, 1, 1, 1, 1, 1, 1, 1, 1, 1, 1, 1, 1, 1, 1, 1, 1, 1, 1, 1, 1, 1, 1, 1, 1, 1, 1, 1, 1, 1, 1, 1, 1, 1, 1, 1, 1, 1, 1, 1, 1, 1, 1, 1, 1, 1, 1, 1, 1, 1, 1, 1, 1, 1, 1, 1, 1, 1, 1, 1, 1, 1, 1, 1, 1, 1, 1, 1, 1, 1, 1, 1, 1, 1, 1, 1, 1, 1, 1, 1, 1, 1, 1, 1, 1, 1, 1, 1, 1, 1, 1, 1, 1, 1, 1, 1, 1, 1, 1, 1, 1, 1, 1, 1, 0, 0, 0, 0, 0, 0, 0, 0, 0, 0, 0, 1, 1, 1, 1, 1, 1, 1, 1, 1, 1, 1, 1, 1, 1, 1, 1, 1, 1, 1, 1, 1, 1, 1, 1, 1, 1, 1, 1, 1, 1, 1, 1, 1, 1, 1, 1, 1, 1, 1, 1, 1, 1, 1, 1, 1, 1, 1, 1, 1, 1, 1, 1, 1, 1, 1, 1, 1, 1, 1, 1, 1, 1, 1, 1, 1, 1, 1, 1, 1, 1, 1, 1, 1, 1, 1, 1, 1, 1, 1, 1, 1, 1, 1, 1, 1, 1, 1, 1, 1, 1, 1, 1, 1, 1, 1, 1, 1, 1, 1, 1, 1, 1, 1, 1, 1, 1, 1, 1, 1, 1, 1, 1, 1, 1, 1, 1, 1, 1, 1, 1, 1, 1, 1, 1, 1, 1, 1, 1, 1, 1, 1, 1, 1, 1, 1, 1, 1, 1, 1, 1, 1, 1, 1, 1, 1, 1, 1, 1, 1, 1, 1, 1, 1, 1, 1, 1, 1, 1, 1])
me_sphere_007.polygons.foreach_set('material_index', [1, 1, 1, 1, 1, 1, 1, 1, 1, 1, 1, 1, 1, 1, 1, 1, 1, 1, 1, 1, 1, 1, 1, 1, 1, 1, 1, 1, 1, 1, 1, 1, 1, 1, 1, 1, 1, 1, 1, 1, 0, 1, 1, 1, 1, 0, 0, 0, 0, 0, 0, 0, 0, 0, 0, 0, 0, 0, 0, 0, 0, 0, 0, 0, 0, 0, 0, 0, 0, 0, 0, 0, 0, 0, 0, 0, 0, 0, 0, 0, 0, 0, 0, 0, 0, 0, 0, 0, 0, 0, 0, 0, 0, 0, 0, 0, 0, 0, 0, 0, 0, 0, 0, 0, 0, 0, 0, 0, 0, 0, 0, 0, 0, 0, 0, 0, 0, 0, 0, 0, 0, 0, 0, 0, 0, 0, 0, 0, 0, 0, 0, 0, 0, 0, 0, 0, 0, 0, 0, 0, 0, 0, 0, 0, 0, 0, 0, 0, 0, 0, 0, 0, 0, 0, 0, 0, 0, 0, 0, 0, 0, 0, 0, 0, 0, 0, 0, 0, 0, 0, 0, 0, 0, 0, 0, 0, 0, 0, 0, 0, 0, 0, 0, 0, 0, 0, 0, 0, 0, 0, 0, 0, 0, 0, 0, 0, 0, 0, 0, 0, 0, 0, 0, 0, 0, 0, 0, 0, 0, 0, 0, 0, 0, 0, 0, 0, 0, 0, 0, 0, 0, 0, 0, 0, 0, 0, 0, 0, 0, 0, 0, 0, 0, 0, 0, 0, 0, 0, 0, 0, 0, 0, 0, 0, 0, 0, 0, 0, 0, 0, 0, 0, 0, 0, 0, 0, 0, 0, 0, 0, 0, 0, 0, 0, 0, 0, 0, 0, 0, 0, 0, 0, 0, 0, 0, 0, 0, 0, 0, 0, 0, 0, 0, 0, 0, 0, 0, 0, 0, 0, 0, 0, 0, 0, 0, 0, 0, 0, 0, 0, 0, 0, 0, 0, 0, 0, 0, 0, 0, 0, 0, 0, 0, 0, 0, 0, 0, 0, 0, 0, 0, 0, 0, 0, 0, 0, 0, 0, 0, 0, 0, 0, 0, 0, 0, 0, 0, 0, 0, 0, 0, 0, 0, 0, 0, 0, 0, 0, 0, 0, 0, 0, 0, 0, 0, 0, 0, 0, 0, 0, 0, 0, 0, 0, 0, 0, 0, 0, 0, 0, 0, 0, 0, 0, 0, 0, 0, 0, 0, 0, 0, 0, 0, 0, 0, 0, 0, 0, 0, 0, 0, 0, 0, 0, 0, 0, 0, 0, 0, 0, 0, 0, 0, 0, 0, 0, 0, 0, 0, 0, 0, 0, 0, 0, 0, 0, 0, 0, 0, 0, 0, 0, 0, 0, 0, 0, 0, 0, 0, 0, 0, 0, 0, 0, 0, 0, 0, 0, 0, 0, 0, 0, 0, 0, 0, 0, 0, 0, 0, 0, 0, 0, 0, 0, 0, 0, 0, 0, 0, 0, 0, 0, 0, 0, 0, 0, 0, 0, 0, 0, 0, 0, 0, 0, 0, 0, 0, 0, 0, 0, 0, 0, 0, 0, 0, 0, 0, 0, 0, 0, 0, 0, 0, 0, 0, 0, 0, 0, 0, 0, 1, 0, 0, 0, 0, 0, 0, 0, 0, 0, 0, 0, 0, 0, 0, 0, 0, 0, 0, 0, 0, 0, 0, 0, 0, 0, 0, 0, 0, 0, 0, 0, 0, 0, 0, 0, 0, 0, 0, 0, 0, 0, 0, 0, 0, 0, 0, 0, 0, 0, 0, 0, 0, 0, 0, 0, 0, 0, 0, 0, 0, 0, 0, 0, 0, 0, 0, 0, 0, 0, 0, 0, 0, 0, 0, 0, 0, 0, 0, 0, 0, 0, 0, 0, 0, 0, 0, 0, 0, 0, 0, 0, 0, 0, 0, 0, 0, 0, 0, 0, 0, 0, 0, 0, 0, 0, 0, 0, 0, 0, 0, 0, 0, 0, 0, 0, 0, 0, 0, 0, 0, 0, 0, 0, 0, 0, 0, 0, 0, 0, 0, 0, 0, 0, 0, 0, 0, 0, 0, 0, 0, 0, 0, 1, 1, 1, 1, 1, 1, 1, 1, 1, 1, 1, 0, 0, 0, 0, 0, 0, 0, 0, 0, 0, 0, 0, 0, 0, 0, 0, 0, 0, 0, 0, 0, 0, 0, 0, 0, 0, 0, 0, 0, 0, 0, 0, 0, 0, 0, 0, 0, 0, 0, 0, 0, 0, 0, 0, 0, 0, 0, 0, 0, 0, 0, 0, 0, 0, 0, 0, 0, 0, 0, 0, 0, 0, 0, 0, 0, 0, 0, 0, 0, 0, 0, 0, 0, 0, 0, 0, 0, 0, 0, 0, 0, 0, 0, 0, 0, 0, 0, 0, 0, 0, 0, 0, 0, 0, 0, 0, 0, 0, 0, 0, 0, 0, 0, 0, 0, 0, 0, 0, 0, 0, 0, 0, 0, 0, 0, 0, 0, 0, 0, 0, 0, 0, 0, 0, 0, 0, 0, 0, 0, 0, 0, 0, 0, 0, 0, 0, 0, 0, 0, 0, 0, 0, 0, 0, 0, 0, 0, 0, 0, 0, 0, 0, 0, 0, 0, 0, 0, 0, 0])
me_sphere_007.materials.append(mat_merygoldpetal)
me_sphere_007.materials.append(mat_marigoldstem)
me_sphere_007.use_remesh_preserve_volume = False
me_sphere_007.use_remesh_preserve_attributes = False
me_sphere_007.use_mirror_vertex_groups = False
me_sphere_007.update()

# ---- objects
ob_sphere_004 = bpy.data.objects.new('Sphere.004', me_sphere_007)

# ---- transforms, parenting, visibility, modifiers, constraints
ob_sphere_004.location = (0.004061, 0.003264, 1.031)
ob_sphere_004.rotation_euler = (0.08082, -0.04218, 1.218)
ob_sphere_004.scale = (0.08916, 0.2172, 0.005553)
ob_sphere_004.lineart.crease_threshold = 0.0

# ---- collection membership
col_collection_1.objects.link(ob_sphere_004)

# ---- scene / render settings (as saved in the file)
scene.frame_start = 1; scene.frame_end = 250; scene.frame_set(1)
scene.render.engine = 'BLENDER_EEVEE_NEXT'
scene.render.image_settings.color_mode = 'RGB'
scene.render.image_settings.compression = 90
scene.render.resolution_percentage = 50
scene.render.dither_intensity = 0.0
scene.render.bake_margin = 2
scene.render.bake_bias = 0.0
scene.cycles.use_denoising = False
scene.cycles.samples = 10
scene.cycles.sampling_pattern = 'TABULATED_SOBOL'
scene.cycles.light_sampling_threshold = 0.0
scene.cycles.use_adaptive_sampling = False
scene.cycles.use_light_tree = False
scene.cycles.blur_glossy = 0.0
scene.cycles.volume_bounces = 1
scene.cycles.pixel_filter_type = 'GAUSSIAN'
scene.cycles.sample_clamp_indirect = 0.0
scene.view_settings.view_transform = 'Standard'
bpy.context.view_layer.update()

# ---- added for rendering (the .blend has no active camera and no usable light): camera, sun
cam_auto = bpy.data.cameras.new('AutoCamera')
cam_auto.lens = 50.0
cam_auto.sensor_width = 36.0
cam_auto.clip_end = 1000.0
ob_auto_camera = bpy.data.objects.new('AutoCamera', cam_auto)
scene.collection.objects.link(ob_auto_camera)
ob_auto_camera.location = (1.57774, -1.89235, 2.01544)
ob_auto_camera.rotation_euler = (1.09748, -7.21219e-08, 0.694738)
scene.camera = ob_auto_camera
light_auto_sun = bpy.data.lights.new('AutoSun', 'SUN')
light_auto_sun.energy = 3.0
light_auto_sun.angle = 0.0523599
ob_auto_sun = bpy.data.objects.new('AutoSun', light_auto_sun)
scene.collection.objects.link(ob_auto_sun)
ob_auto_sun.rotation_euler = (0.872665, 0.174533, 0.523599)
bpy.context.view_layer.update()
